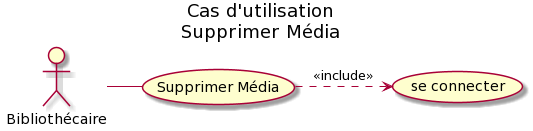

The diagram above was rendered by PlantUML. Its source (embedded in the PNG):
@startuml
skinparam packageStyle rectangle
title Cas d'utilisation\nSupprimer Média
actor Bibliothécaire as biblio
(Supprimer Média) as del
(se connecter) as seco

biblio - del
del .> seco : <<include>>
@enduml